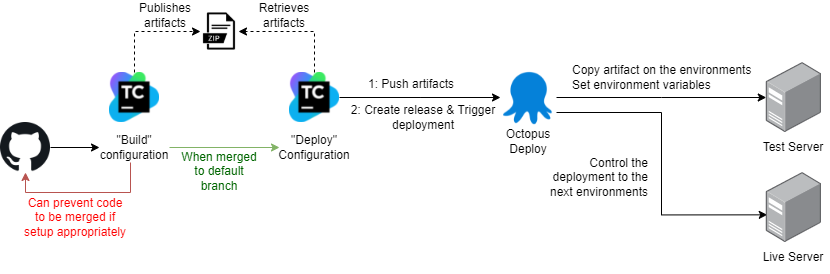

The diagram above was exported from draw.io. Its source (the exported page's mxGraphModel, read from the mxfile embedded in the PNG):
<mxGraphModel dx="1483" dy="857" grid="1" gridSize="10" guides="1" tooltips="1" connect="1" arrows="1" fold="1" page="1" pageScale="1" pageWidth="827" pageHeight="1169" math="0" shadow="0">
  <root>
    <mxCell id="0" />
    <mxCell id="1" parent="0" />
    <mxCell id="MioMhO_0XMQxzx31V0S4-17" style="edgeStyle=orthogonalEdgeStyle;rounded=0;orthogonalLoop=1;jettySize=auto;html=1;entryX=0;entryY=0.5;entryDx=0;entryDy=0;exitX=1;exitY=0.5;exitDx=0;exitDy=0;" edge="1" parent="1" source="MioMhO_0XMQxzx31V0S4-1" target="MioMhO_0XMQxzx31V0S4-8">
      <mxGeometry relative="1" as="geometry" />
    </mxCell>
    <mxCell id="MioMhO_0XMQxzx31V0S4-1" value="" style="shape=image;verticalLabelPosition=bottom;labelBackgroundColor=default;verticalAlign=top;aspect=fixed;imageAspect=0;image=https://upload.wikimedia.org/wikipedia/commons/thumb/9/91/Octicons-mark-github.svg/2048px-Octicons-mark-github.svg.png;" vertex="1" parent="1">
      <mxGeometry y="160" width="50" height="50" as="geometry" />
    </mxCell>
    <mxCell id="MioMhO_0XMQxzx31V0S4-29" style="edgeStyle=orthogonalEdgeStyle;rounded=0;orthogonalLoop=1;jettySize=auto;html=1;entryX=0;entryY=0.5;entryDx=0;entryDy=0;fontColor=#006600;dashed=1;" edge="1" parent="1" source="MioMhO_0XMQxzx31V0S4-2" target="MioMhO_0XMQxzx31V0S4-28">
      <mxGeometry relative="1" as="geometry">
        <Array as="points">
          <mxPoint x="134" y="69" />
        </Array>
      </mxGeometry>
    </mxCell>
    <mxCell id="MioMhO_0XMQxzx31V0S4-2" value="" style="shape=image;verticalLabelPosition=bottom;labelBackgroundColor=default;verticalAlign=top;aspect=fixed;imageAspect=0;image=https://upload.wikimedia.org/wikipedia/commons/8/8e/TeamCity_Icon.png;" vertex="1" parent="1">
      <mxGeometry x="109" y="110" width="50" height="50" as="geometry" />
    </mxCell>
    <mxCell id="MioMhO_0XMQxzx31V0S4-7" style="edgeStyle=orthogonalEdgeStyle;rounded=0;orthogonalLoop=1;jettySize=auto;html=1;" edge="1" parent="1" source="MioMhO_0XMQxzx31V0S4-3" target="MioMhO_0XMQxzx31V0S4-4">
      <mxGeometry relative="1" as="geometry" />
    </mxCell>
    <mxCell id="MioMhO_0XMQxzx31V0S4-47" style="edgeStyle=orthogonalEdgeStyle;rounded=0;orthogonalLoop=1;jettySize=auto;html=1;entryX=0.018;entryY=0.605;entryDx=0;entryDy=0;entryPerimeter=0;fontColor=#FF0000;" edge="1" parent="1" source="MioMhO_0XMQxzx31V0S4-3" target="MioMhO_0XMQxzx31V0S4-20">
      <mxGeometry relative="1" as="geometry">
        <Array as="points">
          <mxPoint x="661" y="150" />
          <mxPoint x="661" y="252" />
        </Array>
      </mxGeometry>
    </mxCell>
    <mxCell id="MioMhO_0XMQxzx31V0S4-3" value="" style="shape=image;verticalLabelPosition=bottom;labelBackgroundColor=default;verticalAlign=top;aspect=fixed;imageAspect=0;image=https://images.g2crowd.com/uploads/product/image/social_landscape/social_landscape_29688437ee6b90528981d4d8d6888b7e/octopus-deploy.png;clipPath=inset(0.63% 24% 4.43% 25.33%);" vertex="1" parent="1">
      <mxGeometry x="500" y="107.37" width="56.01" height="55.27" as="geometry" />
    </mxCell>
    <mxCell id="MioMhO_0XMQxzx31V0S4-4" value="" style="points=[];aspect=fixed;html=1;align=center;shadow=0;dashed=0;image;image=img/lib/allied_telesis/computer_and_terminals/Server_Desktop.svg;" vertex="1" parent="1">
      <mxGeometry x="765.76" y="100.01" width="55.22" height="70" as="geometry" />
    </mxCell>
    <mxCell id="MioMhO_0XMQxzx31V0S4-5" value="Test Server" style="text;html=1;strokeColor=none;fillColor=none;align=center;verticalAlign=middle;whiteSpace=wrap;rounded=0;" vertex="1" parent="1">
      <mxGeometry x="758.37" y="170" width="70" height="30" as="geometry" />
    </mxCell>
    <mxCell id="MioMhO_0XMQxzx31V0S4-6" value="Octopus Deploy" style="text;html=1;strokeColor=none;fillColor=none;align=center;verticalAlign=middle;whiteSpace=wrap;rounded=0;" vertex="1" parent="1">
      <mxGeometry x="493" y="163.75" width="70" height="30" as="geometry" />
    </mxCell>
    <mxCell id="MioMhO_0XMQxzx31V0S4-18" style="edgeStyle=orthogonalEdgeStyle;rounded=0;orthogonalLoop=1;jettySize=auto;html=1;entryX=0;entryY=0.5;entryDx=0;entryDy=0;fontColor=#006600;fillColor=#d5e8d4;strokeColor=#82b366;" edge="1" parent="1" source="MioMhO_0XMQxzx31V0S4-8" target="MioMhO_0XMQxzx31V0S4-10">
      <mxGeometry relative="1" as="geometry" />
    </mxCell>
    <mxCell id="MioMhO_0XMQxzx31V0S4-39" style="edgeStyle=orthogonalEdgeStyle;rounded=0;orthogonalLoop=1;jettySize=auto;html=1;entryX=0.5;entryY=1;entryDx=0;entryDy=0;fontColor=#006600;fillColor=#f8cecc;strokeColor=#b85450;" edge="1" parent="1" source="MioMhO_0XMQxzx31V0S4-8" target="MioMhO_0XMQxzx31V0S4-1">
      <mxGeometry relative="1" as="geometry">
        <Array as="points">
          <mxPoint x="130" y="230" />
          <mxPoint x="25" y="230" />
        </Array>
      </mxGeometry>
    </mxCell>
    <mxCell id="MioMhO_0XMQxzx31V0S4-8" value="&quot;Build&quot; configuration" style="text;html=1;strokeColor=none;fillColor=none;align=center;verticalAlign=middle;whiteSpace=wrap;rounded=0;" vertex="1" parent="1">
      <mxGeometry x="99" y="170" width="70" height="30" as="geometry" />
    </mxCell>
    <mxCell id="MioMhO_0XMQxzx31V0S4-11" style="edgeStyle=orthogonalEdgeStyle;rounded=0;orthogonalLoop=1;jettySize=auto;html=1;exitX=1;exitY=0.5;exitDx=0;exitDy=0;" edge="1" parent="1" source="MioMhO_0XMQxzx31V0S4-25" target="MioMhO_0XMQxzx31V0S4-3">
      <mxGeometry relative="1" as="geometry" />
    </mxCell>
    <mxCell id="MioMhO_0XMQxzx31V0S4-10" value="&quot;Deploy&quot; Configuration" style="text;html=1;strokeColor=none;fillColor=none;align=center;verticalAlign=middle;whiteSpace=wrap;rounded=0;" vertex="1" parent="1">
      <mxGeometry x="279" y="170" width="70" height="30" as="geometry" />
    </mxCell>
    <mxCell id="MioMhO_0XMQxzx31V0S4-12" value="1: Push artifacts" style="text;html=1;strokeColor=none;fillColor=none;align=center;verticalAlign=middle;whiteSpace=wrap;rounded=0;" vertex="1" parent="1">
      <mxGeometry x="336" y="107.37" width="150" height="30" as="geometry" />
    </mxCell>
    <mxCell id="MioMhO_0XMQxzx31V0S4-14" value="2: Create release &amp;amp; Trigger deployment" style="text;html=1;strokeColor=none;fillColor=none;align=center;verticalAlign=middle;whiteSpace=wrap;rounded=0;" vertex="1" parent="1">
      <mxGeometry x="348" y="140" width="150" height="30" as="geometry" />
    </mxCell>
    <mxCell id="MioMhO_0XMQxzx31V0S4-20" value="" style="points=[];aspect=fixed;html=1;align=center;shadow=0;dashed=0;image;image=img/lib/allied_telesis/computer_and_terminals/Server_Desktop.svg;" vertex="1" parent="1">
      <mxGeometry x="765.76" y="210" width="55.22" height="70" as="geometry" />
    </mxCell>
    <mxCell id="MioMhO_0XMQxzx31V0S4-21" value="Live Server" style="text;html=1;strokeColor=none;fillColor=none;align=center;verticalAlign=middle;whiteSpace=wrap;rounded=0;" vertex="1" parent="1">
      <mxGeometry x="758.37" y="280" width="70" height="30" as="geometry" />
    </mxCell>
    <mxCell id="MioMhO_0XMQxzx31V0S4-32" style="edgeStyle=orthogonalEdgeStyle;rounded=0;orthogonalLoop=1;jettySize=auto;html=1;entryX=1;entryY=0.5;entryDx=0;entryDy=0;fontColor=#006600;dashed=1;" edge="1" parent="1" source="MioMhO_0XMQxzx31V0S4-25" target="MioMhO_0XMQxzx31V0S4-28">
      <mxGeometry relative="1" as="geometry">
        <Array as="points">
          <mxPoint x="314" y="69" />
        </Array>
      </mxGeometry>
    </mxCell>
    <mxCell id="MioMhO_0XMQxzx31V0S4-25" value="" style="shape=image;verticalLabelPosition=bottom;labelBackgroundColor=default;verticalAlign=top;aspect=fixed;imageAspect=0;image=https://upload.wikimedia.org/wikipedia/commons/8/8e/TeamCity_Icon.png;" vertex="1" parent="1">
      <mxGeometry x="289" y="110" width="50" height="50" as="geometry" />
    </mxCell>
    <mxCell id="MioMhO_0XMQxzx31V0S4-26" value="When merged to default branch" style="text;html=1;strokeColor=none;fillColor=none;align=center;verticalAlign=middle;whiteSpace=wrap;rounded=0;fontColor=#006600;" vertex="1" parent="1">
      <mxGeometry x="179" y="193.75" width="80" height="30" as="geometry" />
    </mxCell>
    <mxCell id="MioMhO_0XMQxzx31V0S4-28" value="" style="shape=image;html=1;verticalAlign=top;verticalLabelPosition=bottom;labelBackgroundColor=#ffffff;imageAspect=0;aspect=fixed;image=https://cdn3.iconfinder.com/data/icons/file-extension-names-vol-3-2/512/2-128.png;fontColor=#006600;" vertex="1" parent="1">
      <mxGeometry x="200" y="50" width="38" height="38" as="geometry" />
    </mxCell>
    <mxCell id="MioMhO_0XMQxzx31V0S4-30" value="Publishes artifacts" style="text;html=1;strokeColor=none;fillColor=none;align=center;verticalAlign=middle;whiteSpace=wrap;rounded=0;" vertex="1" parent="1">
      <mxGeometry x="130" y="38" width="70" height="30" as="geometry" />
    </mxCell>
    <mxCell id="MioMhO_0XMQxzx31V0S4-33" value="Retrieves artifacts" style="text;html=1;strokeColor=none;fillColor=none;align=center;verticalAlign=middle;whiteSpace=wrap;rounded=0;" vertex="1" parent="1">
      <mxGeometry x="249" y="38" width="70" height="30" as="geometry" />
    </mxCell>
    <mxCell id="MioMhO_0XMQxzx31V0S4-34" value="Copy artifact on the environments&lt;br&gt;Set environment variables" style="text;html=1;strokeColor=none;fillColor=none;align=left;verticalAlign=middle;whiteSpace=wrap;rounded=0;" vertex="1" parent="1">
      <mxGeometry x="570" y="100.00999999999999" width="218.33" height="30" as="geometry" />
    </mxCell>
    <mxCell id="MioMhO_0XMQxzx31V0S4-40" value="&lt;font color=&quot;#ff0000&quot;&gt;Can prevent code to be merged if setup appropriately&lt;/font&gt;" style="text;html=1;strokeColor=none;fillColor=none;align=center;verticalAlign=middle;whiteSpace=wrap;rounded=0;fontColor=#006600;" vertex="1" parent="1">
      <mxGeometry x="20" y="240" width="110" height="30" as="geometry" />
    </mxCell>
    <mxCell id="MioMhO_0XMQxzx31V0S4-49" value="Control the deployment to the next environments" style="text;html=1;strokeColor=none;fillColor=none;align=right;verticalAlign=middle;whiteSpace=wrap;rounded=0;" vertex="1" parent="1">
      <mxGeometry x="530" y="200" width="120" height="30" as="geometry" />
    </mxCell>
  </root>
</mxGraphModel>